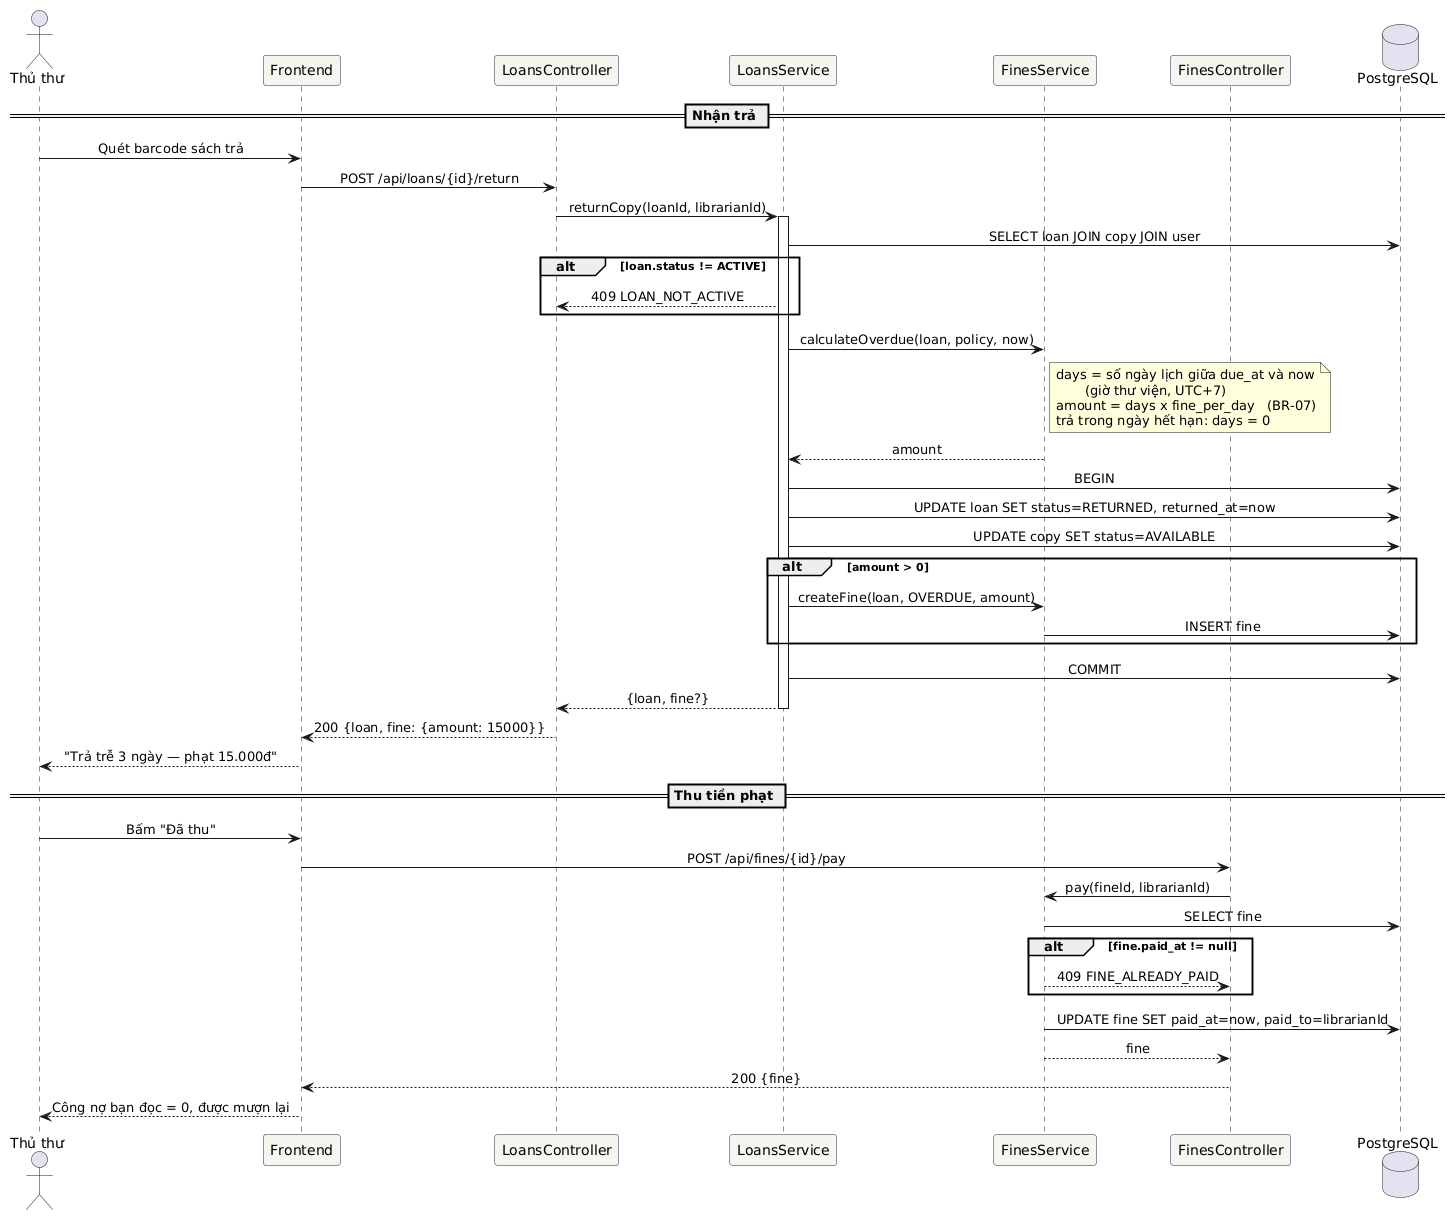

The diagram above was rendered by PlantUML. Its source (embedded in the PNG):
@startuml sequence-return-fine
' Sequence 2 — Nhận trả sách, tự tính phạt quá hạn, thu tiền (US08, US12)
skinparam sequenceMessageAlign center
skinparam participant {
  BackgroundColor #F7F5F0
  BorderColor #1B2A41
}
actor "Thủ thư" as L
participant "Frontend" as FE
participant "LoansController" as LC
participant "LoansService" as S
participant "FinesService" as F
participant "FinesController" as FC
database "PostgreSQL" as DB

== Nhận trả ==
L -> FE : Quét barcode sách trả
FE -> LC : POST /api/loans/{id}/return
LC -> S : returnCopy(loanId, librarianId)
activate S
S -> DB : SELECT loan JOIN copy JOIN user
alt loan.status != ACTIVE
  S --> LC : 409 LOAN_NOT_ACTIVE
end
S -> F : calculateOverdue(loan, policy, now)
note right of F
  days = số ngày lịch giữa due_at và now
         (giờ thư viện, UTC+7)
  amount = days x fine_per_day   (BR-07)
  trả trong ngày hết hạn: days = 0
end note
F --> S : amount
S -> DB : BEGIN
S -> DB : UPDATE loan SET status=RETURNED, returned_at=now
S -> DB : UPDATE copy SET status=AVAILABLE
alt amount > 0
  S -> F : createFine(loan, OVERDUE, amount)
  F -> DB : INSERT fine
end
S -> DB : COMMIT
S --> LC : {loan, fine?}
deactivate S
LC --> FE : 200 {loan, fine: {amount: 15000}}
FE --> L : "Trả trễ 3 ngày — phạt 15.000đ"

== Thu tiền phạt ==
L -> FE : Bấm "Đã thu"
FE -> FC : POST /api/fines/{id}/pay
FC -> F : pay(fineId, librarianId)
F -> DB : SELECT fine
alt fine.paid_at != null
  F --> FC : 409 FINE_ALREADY_PAID
end
F -> DB : UPDATE fine SET paid_at=now, paid_to=librarianId
F --> FC : fine
FC --> FE : 200 {fine}
FE --> L : Công nợ bạn đọc = 0, được mượn lại
@enduml